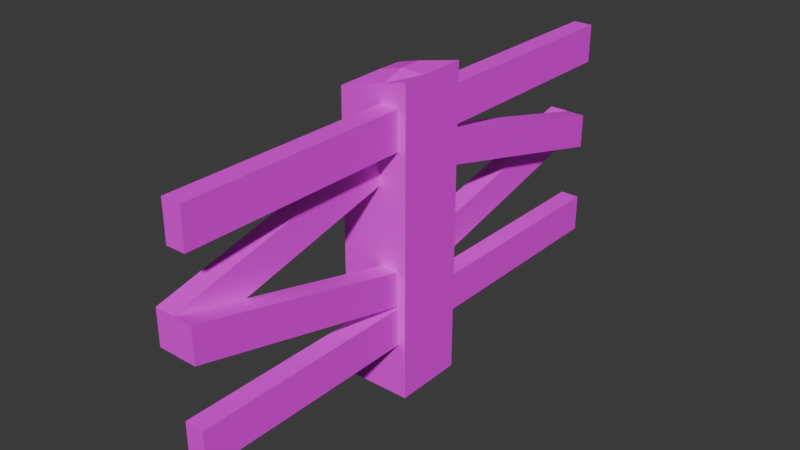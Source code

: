 # Source: Fence.blend  (saved by Blender 4.2.66; exported with 4.5.12 LTS)
import bpy
from mathutils import Matrix  # noqa: F401  (used for matrix-valued properties, if any)

bpy.ops.wm.read_factory_settings(use_empty=True)
scene = bpy.context.scene
scene.name = 'Scene'

# ---- collections
col_collection = bpy.data.collections.new('Collection'); scene.collection.children.link(col_collection)

# ---- images (referenced by path relative to the original .blend; pixels are not part of the script)
import os
ASSET_DIR = os.environ.get("B2B_ASSET_DIR", "")  # directory of the original .blend (textures are referenced by path, not embedded)
HERE = os.path.dirname(os.path.abspath(__file__))  # packed textures are extracted next to this script under _unpacked/

def load_image(name, relpath, width, height, colorspace="sRGB"):
    """Load a texture the original file referenced (path relative to the .blend, or extracted next to this script)."""
    p = next((c for c in (os.path.join(HERE, relpath), os.path.join(ASSET_DIR, relpath)) if relpath and os.path.exists(c)), "")
    if p:
        img = bpy.data.images.load(p, check_existing=True)
        img.name = name
    else:  # same state as the original file: an image datablock whose file is absent (Cycles renders it pink)
        img = bpy.data.images.new(name, width, height)
        img.source = "FILE"
        img.filepath = "//" + (relpath or name)
    img.colorspace_settings.name = colorspace
    return img
img_fence_png_001 = load_image('Fence.png.001', 'Fence.png', 1024, 1024, 'sRGB')

# ---- materials (node trees are filled in below, after node groups)
mat_fence_001 = bpy.data.materials.new('Fence.001')
mat_fence_001.alpha_threshold = 0.0
mat_fence_001.use_transparent_shadow = False
mat_fence_001.roughness = 0.5
mat_fence_001.line_color = (0.0, 0.0, 0.0, 1.0)

# ---- material node trees
mat_fence_001.use_nodes = True; mat_fence_001.node_tree.nodes.clear()
_N = mat_fence_001.node_tree.nodes; _L = mat_fence_001.node_tree.links
n0 = _N.new('ShaderNodeOutputMaterial'); n0.name = 'Material Output'; n0.location = (300, 300)
n1 = _N.new('ShaderNodeBsdfPrincipled'); n1.name = 'Principled BSDF'; n1.location = (10, 300)
n1.inputs[3].default_value = 1.45
n2 = _N.new('ShaderNodeTexImage'); n2.name = 'Image Texture'; n2.location = (-280, 280)
n2.image = img_fence_png_001
_L.new(n1.outputs[0], n0.inputs[0])
_L.new(n2.outputs[0], n1.inputs[0])
n0.is_active_output = True

# ---- world
world_world = bpy.data.worlds.new('World'); scene.world = world_world
world_world.use_nodes = True; world_world.node_tree.nodes.clear()
_N = world_world.node_tree.nodes; _L = world_world.node_tree.links
n0 = _N.new('ShaderNodeOutputWorld'); n0.name = 'World Output'; n0.location = (300, 300)
n1 = _N.new('ShaderNodeBackground'); n1.name = 'Background'; n1.location = (10, 300)
n1.inputs[0].default_value = (0.05088, 0.05088, 0.05088, 1.0)
_L.new(n1.outputs[0], n0.inputs[0])
n0.is_active_output = True
world_world.color = (0.05088, 0.05088, 0.05088)
world_world.sun_shadow_jitter_overblur = 0.0

# ---- meshes
me_cube_001 = bpy.data.meshes.new('Cube.001')
me_cube_001.from_pydata([(0.1577, 1.5, 0.0383), (0.04773, 1.5, -0.1791), (0.04203, 0.2, 0.8868), (0.04203, 0.2, 0.6879), (0.04773, 0.2, 1.115), (0.04773, 0.2, 0.8972), (0.04075, 0.2, 0.04838), (0.04075, 0.2, 0.2473), (-0.06924, 0.2, 0.04838), (-0.06924, 0.2, 0.2473), (0.04773, 0.2, -0.1791), (0.04773, 0.2, 0.0383), (0.152, 0.2, 0.8868), (0.152, 0.2, 0.6879), (0.1577, 0.2, -0.1791), (0.1577, 0.2, 0.8972), (0.1577, 0.2, 0.0383), (0.1577, 0.2, 1.115), (-0.2, -0.2, -0.4945), (-0.2, -0.2, 1.146), (-0.2, 0.2, -0.4945), (-0.2, 0.2, 1.146), (0.2, -0.2, -0.4945), (0.2, -0.2, 1.253), (0.2, 0.2, -0.4945), (0.2, 0.2, 1.253), (-0.2, -0.06667, 1.146), (-0.2, 0.06667, 1.146), (-0.06667, 0.2, 1.181), (0.06667, 0.2, 1.217), (0.2, 0.06667, 1.253), (0.2, -0.06667, 1.253), (0.06667, -0.2, 1.217), (-0.06667, -0.2, 1.181), (0.04773, 1.5, 0.8972), (0.1577, 1.5, 1.115), (0.1577, 1.5, 0.8972), (0.04773, 1.5, 1.115), (0.06667, 0.06667, 1.258), (0.06667, -0.06667, 1.258), (-0.06667, 0.06667, 1.222), (-0.06667, -0.06667, 1.222), (0.04075, -1.5, 0.5675), (-0.06924, -1.5, 0.5675), (0.04213, -1.5, 0.5663), (0.04773, -1.5, 0.8971), (0.04075, -1.5, 0.3686), (0.1521, -1.5, 0.3673), (0.1577, -1.5, 1.114), (0.1521, -1.5, 0.5663), (0.04213, -1.5, 0.3673), (-0.06924, -1.5, 0.3686), (-0.06924, 1.5, 0.568), (0.04203, 1.5, 0.5661), (0.152, 1.5, 0.3672), (0.1577, 1.5, -0.1791), (0.152, 1.5, 0.5661), (0.04075, 1.5, 0.568), (0.04773, 1.5, 0.0383), (0.04203, 1.5, 0.3672), (-0.06924, 1.5, 0.3691), (0.04075, 1.5, 0.3691), (0.04773, -1.5, -0.1792), (0.1577, -1.5, 0.03817), (0.1577, -1.5, -0.1792), (0.04773, -1.5, 0.03817), (0.1577, -0.2, -0.1792), (0.1577, -0.2, 0.8971), (0.1577, -0.2, 0.03817), (0.1577, -0.2, 1.114), (0.1521, -0.1998, 0.2455), (0.1521, -0.1998, 0.04659), (0.04773, -0.2, 0.8971), (0.04773, -0.2, 1.114), (-0.06924, -0.2, 0.6893), (-0.06924, -0.2, 0.8882), (0.04075, -0.2, 0.6893), (0.04075, -0.2, 0.8882), (0.04773, -0.2, 0.03817), (0.04773, -0.2, -0.1792), (0.04213, -0.1998, 0.2455), (0.04213, -0.1998, 0.04659), (0.04773, -1.5, 1.114), (0.1577, -1.5, 0.8971)], [], [(10, 11, 58, 1), (9, 7, 57, 52), (4, 17, 35, 37), (15, 5, 34, 36), (5, 4, 37, 34), (11, 16, 0, 58), (57, 61, 60, 52), (8, 9, 52, 60), (3, 13, 54, 59), (13, 12, 56, 54), (5, 15, 17, 4), (2, 3, 13, 12), (9, 8, 6, 7), (11, 10, 14, 16), (18, 19, 26, 27, 21, 20), (20, 21, 28, 29, 25, 24), (24, 25, 30, 31, 23, 22), (22, 23, 32, 33, 19, 18), (20, 24, 22, 18), (41, 26, 19, 33), (36, 35, 17, 15), (34, 37, 35, 36), (31, 39, 32, 23), (39, 41, 33, 32), (25, 29, 38, 30), (30, 38, 39, 31), (29, 28, 40, 38), (38, 40, 41, 39), (28, 21, 27, 40), (40, 27, 26, 41), (82, 45, 83, 48), (65, 62, 64, 63), (63, 64, 66, 68), (81, 50, 44, 80), (82, 48, 69, 73), (71, 47, 50, 81), (47, 50, 44, 49), (77, 42, 46, 76), (77, 75, 43, 42), (48, 83, 67, 69), (80, 70, 49, 44), (70, 71, 47, 49), (75, 74, 51, 43), (46, 42, 43, 51), (55, 0, 16, 14), (56, 53, 59, 54), (1, 58, 0, 55), (12, 56, 53, 2), (6, 61, 57, 7), (6, 8, 60, 61), (2, 53, 59, 3), (1, 55, 14, 10), (74, 76, 46, 51), (78, 79, 62, 65), (72, 67, 83, 45), (68, 78, 65, 63), (79, 66, 64, 62), (73, 72, 45, 82)])
_uv = me_cube_001.uv_layers.new(name='UVMap')
_uv.uv.foreach_set('vector', [0.375, 0.04009, 0.625, 0.04009, 0.625, 0.1304, 0.375, 0.1304, 0.875, 0.6609, 0.625, 0.6609, 0.625, 0.6199, 0.875, 0.6199, 0.875, 0.7099, 0.625, 0.7099, 0.625, 0.6196, 0.875, 0.6196, 0.375, 0.7099, 0.375, 0.04009, 0.375, 0.1304, 0.375, 0.6196, 0.375, 0.04009, 0.625, 0.04009, 0.625, 0.1304, 0.375, 0.1304, 0.875, 0.7099, 0.625, 0.7099, 0.625, 0.6196, 0.875, 0.6196, 0.625, 0.6199, 0.375, 0.622, 0.375, 0.128, 0.875, 0.6199, 0.375, 0.08703, 0.625, 0.08912, 0.625, 0.1301, 0.375, 0.128, 0.125, 0.5831, 0.375, 0.5831, 0.375, 0.6241, 0.125, 0.6241, 0.375, 0.5831, 0.625, 0.581, 0.625, 0.622, 0.375, 0.6241, 0.5781, 0.4177, 0.5746, 0.4864, 0.6058, 0.4864, 0.6099, 0.4177, 0.5768, 0.4141, 0.5477, 0.4141, 0.5448, 0.4829, 0.5733, 0.4829, 0.4854, 0.3446, 0.4557, 0.3446, 0.4545, 0.4133, 0.4835, 0.4133, 0.4529, 0.4177, 0.4212, 0.4177, 0.4204, 0.4864, 0.4516, 0.4864, 0.375, 0.0, 0.625, 0.0, 0.625, 0.08333, 0.625, 0.1667, 0.625, 0.25, 0.375, 0.25, 0.375, 0.25, 0.625, 0.25, 0.625, 0.3333, 0.625, 0.4167, 0.625, 0.5, 0.375, 0.5, 0.375, 0.5, 0.625, 0.5, 0.625, 0.5833, 0.625, 0.6667, 0.625, 0.75, 0.375, 0.75, 0.375, 0.75, 0.625, 0.75, 0.625, 0.8333, 0.625, 0.9167, 0.625, 1.0, 0.375, 1.0, 0.125, 0.5, 0.375, 0.5, 0.375, 0.75, 0.125, 0.75, 0.7917, 0.6667, 0.875, 0.6667, 0.875, 0.75, 0.7917, 0.75, 0.375, 0.6196, 0.625, 0.6196, 0.625, 0.7099, 0.375, 0.7099, 0.375, 0.1304, 0.625, 0.1304, 0.625, 0.6196, 0.375, 0.6196, 0.625, 0.6667, 0.7083, 0.6667, 0.7083, 0.75, 0.625, 0.75, 0.7083, 0.6667, 0.7917, 0.6667, 0.7917, 0.75, 0.7083, 0.75, 0.625, 0.5, 0.7083, 0.5, 0.7083, 0.5833, 0.625, 0.5833, 0.625, 0.5833, 0.7083, 0.5833, 0.7083, 0.6667, 0.625, 0.6667, 0.7083, 0.5, 0.7917, 0.5, 0.7917, 0.5833, 0.7083, 0.5833, 0.7083, 0.5833, 0.7917, 0.5833, 0.7917, 0.6667, 0.7083, 0.6667, 0.7917, 0.5, 0.875, 0.5, 0.875, 0.5833, 0.7917, 0.5833, 0.7917, 0.5833, 0.875, 0.5833, 0.875, 0.6667, 0.7917, 0.6667, 0.125, 0.6196, 0.875, 0.6196, 0.625, 0.6196, 0.375, 0.6196, 0.375, 0.1304, 0.625, 0.1304, 0.625, 0.6196, 0.375, 0.6196, 0.375, 0.6196, 0.625, 0.6196, 0.625, 0.7099, 0.375, 0.7099, 0.875, 0.581, 0.875, 0.622, 0.125, 0.6241, 0.125, 0.5831, 0.125, 0.6196, 0.375, 0.6196, 0.375, 0.7099, 0.125, 0.7099, 0.625, 0.581, 0.625, 0.622, 0.875, 0.622, 0.875, 0.581, 0.625, 0.622, 0.875, 0.622, 0.125, 0.6241, 0.375, 0.6241, 0.375, 0.663, 0.375, 0.622, 0.625, 0.6199, 0.625, 0.6609, 0.375, 0.663, 0.375, 0.08703, 0.375, 0.128, 0.375, 0.622, 0.375, 0.6196, 0.625, 0.6196, 0.625, 0.7099, 0.375, 0.7099, 0.125, 0.5831, 0.375, 0.5831, 0.375, 0.6241, 0.125, 0.6241, 0.375, 0.5831, 0.625, 0.581, 0.625, 0.622, 0.375, 0.6241, 0.375, 0.08703, 0.625, 0.08912, 0.625, 0.1301, 0.375, 0.128, 0.625, 0.6199, 0.375, 0.622, 0.375, 0.128, 0.875, 0.6199, 0.375, 0.6196, 0.625, 0.6196, 0.625, 0.7099, 0.375, 0.7099, 0.625, 0.622, 0.875, 0.622, 0.125, 0.6241, 0.375, 0.6241, 0.125, 0.6196, 0.875, 0.6196, 0.625, 0.6196, 0.375, 0.6196, 0.625, 0.581, 0.625, 0.622, 0.875, 0.622, 0.875, 0.581, 0.375, 0.663, 0.375, 0.622, 0.625, 0.6199, 0.625, 0.6609, 0.375, 0.663, 0.375, 0.08703, 0.375, 0.128, 0.375, 0.622, 0.875, 0.581, 0.875, 0.622, 0.125, 0.6241, 0.125, 0.5831, 0.125, 0.6196, 0.375, 0.6196, 0.375, 0.7099, 0.125, 0.7099, 0.875, 0.6609, 0.625, 0.6609, 0.625, 0.6199, 0.875, 0.6199, 0.375, 0.04009, 0.625, 0.04009, 0.625, 0.1304, 0.375, 0.1304, 0.875, 0.7099, 0.625, 0.7099, 0.625, 0.6196, 0.875, 0.6196, 0.375, 0.7099, 0.375, 0.04009, 0.375, 0.1304, 0.375, 0.6196, 0.875, 0.7099, 0.625, 0.7099, 0.625, 0.6196, 0.875, 0.6196, 0.375, 0.04009, 0.625, 0.04009, 0.625, 0.1304, 0.375, 0.1304])
me_cube_001.materials.append(mat_fence_001)
me_cube_001.update()

# ---- objects
ob_cube_002 = bpy.data.objects.new('Cube.002', me_cube_001)

# ---- transforms, parenting, visibility, modifiers, constraints
ob_cube_002.location = (0.0, 0.0, 0.0)

# ---- collection membership
col_collection.objects.link(ob_cube_002)

# ---- scene / render settings (as saved in the file)
scene.frame_start = 1; scene.frame_end = 250; scene.frame_set(1)
scene.render.engine = 'BLENDER_EEVEE_NEXT'
bpy.context.view_layer.update()

# ---- added for rendering (the .blend has no active camera and no usable light): camera, sun
cam_auto = bpy.data.cameras.new('AutoCamera')
cam_auto.lens = 50.0
cam_auto.sensor_width = 36.0
cam_auto.clip_end = 1000.0
ob_auto_camera = bpy.data.objects.new('AutoCamera', cam_auto)
scene.collection.objects.link(ob_auto_camera)
ob_auto_camera.location = (3.23592, -3.88311, 2.97057)
ob_auto_camera.rotation_euler = (1.09748, -7.21219e-08, 0.694738)
scene.camera = ob_auto_camera
light_auto_sun = bpy.data.lights.new('AutoSun', 'SUN')
light_auto_sun.energy = 3.0
light_auto_sun.angle = 0.0523599
ob_auto_sun = bpy.data.objects.new('AutoSun', light_auto_sun)
scene.collection.objects.link(ob_auto_sun)
ob_auto_sun.rotation_euler = (0.872665, 0.174533, 0.523599)
bpy.context.view_layer.update()
